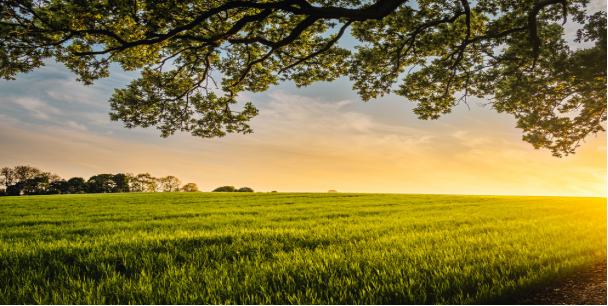

The diagram above was exported from draw.io. Its source (the exported page's mxGraphModel, read from the mxfile embedded in the PNG):
<mxGraphModel dx="782" dy="436" grid="1" gridSize="10" guides="1" tooltips="1" connect="1" arrows="1" fold="1" page="1" pageScale="1" pageWidth="850" pageHeight="1100" math="0" shadow="0">
  <root>
    <mxCell id="0" />
    <mxCell id="1" parent="0" />
    <mxCell id="Y7s9Twl4_UqNxjHoC9CZ-5" value="" style="endArrow=none;html=1;" parent="1" edge="1">
      <mxGeometry width="50" height="50" relative="1" as="geometry">
        <mxPoint x="130" y="250" as="sourcePoint" />
        <mxPoint x="130" y="160" as="targetPoint" />
      </mxGeometry>
    </mxCell>
    <mxCell id="Y7s9Twl4_UqNxjHoC9CZ-6" value="" style="endArrow=none;html=1;" parent="1" edge="1">
      <mxGeometry width="50" height="50" relative="1" as="geometry">
        <mxPoint x="130" y="160" as="sourcePoint" />
        <mxPoint x="220" y="160" as="targetPoint" />
      </mxGeometry>
    </mxCell>
    <mxCell id="Y7s9Twl4_UqNxjHoC9CZ-7" value="" style="endArrow=none;html=1;" parent="1" edge="1">
      <mxGeometry width="50" height="50" relative="1" as="geometry">
        <mxPoint x="130" y="250" as="sourcePoint" />
        <mxPoint x="220" y="250" as="targetPoint" />
        <Array as="points">
          <mxPoint x="190" y="250" />
        </Array>
      </mxGeometry>
    </mxCell>
    <mxCell id="Y7s9Twl4_UqNxjHoC9CZ-9" value="&lt;h4&gt;&lt;br&gt;&lt;/h4&gt;&lt;div style=&quot;text-align: justify&quot;&gt;&lt;/div&gt;" style="rounded=0;whiteSpace=wrap;html=1;fontStyle=1;labelPosition=center;verticalLabelPosition=middle;align=center;verticalAlign=middle;gradientColor=#97d077;fillColor=#d5e8d4;strokeColor=#82b366;" parent="1" vertex="1">
      <mxGeometry x="230" y="110" width="140" height="180" as="geometry" />
    </mxCell>
    <mxCell id="Y7s9Twl4_UqNxjHoC9CZ-10" value="&lt;h4&gt;&lt;font face=&quot;Times New Roman&quot; style=&quot;font-size: 13px&quot;&gt;WEB SERVICE&lt;/font&gt;&amp;nbsp;&lt;/h4&gt;" style="text;html=1;strokeColor=none;fillColor=none;align=center;verticalAlign=middle;whiteSpace=wrap;rounded=0;" parent="1" vertex="1">
      <mxGeometry x="230" y="120" width="100" height="30" as="geometry" />
    </mxCell>
    <mxCell id="Y7s9Twl4_UqNxjHoC9CZ-11" value="&lt;div style=&quot;font-size: 13px&quot;&gt;&lt;ul style=&quot;font-size: 13px&quot;&gt;&lt;li style=&quot;font-size: 13px&quot;&gt;&lt;span style=&quot;font-size: 13px&quot;&gt;&lt;font style=&quot;font-size: 13px&quot;&gt;Dynamic insights for single user story and acceptance criteria&lt;/font&gt;&lt;/span&gt;&lt;/li&gt;&lt;/ul&gt;&lt;/div&gt;" style="text;html=1;strokeColor=none;fillColor=none;align=left;verticalAlign=middle;whiteSpace=wrap;rounded=0;fontSize=13;fontFamily=Times New Roman;" parent="1" vertex="1">
      <mxGeometry x="220" y="150" width="150" height="60" as="geometry" />
    </mxCell>
    <mxCell id="Y7s9Twl4_UqNxjHoC9CZ-14" value="&lt;ul&gt;&lt;li style=&quot;text-align: justify&quot;&gt;&lt;span style=&quot;font-family: &amp;#34;times new roman&amp;#34; ; font-size: 13px&quot;&gt;Audit the bulk of sprint data&lt;/span&gt;&lt;/li&gt;&lt;/ul&gt;" style="text;html=1;strokeColor=none;fillColor=none;align=right;verticalAlign=middle;whiteSpace=wrap;rounded=0;" parent="1" vertex="1">
      <mxGeometry x="220" y="180" width="140" height="100" as="geometry" />
    </mxCell>
    <mxCell id="Y7s9Twl4_UqNxjHoC9CZ-16" value="" style="endArrow=none;html=1;fontFamily=Times New Roman;fontSize=13;" parent="1" edge="1">
      <mxGeometry width="50" height="50" relative="1" as="geometry">
        <mxPoint x="220" y="320" as="sourcePoint" />
        <mxPoint x="220" y="80" as="targetPoint" />
      </mxGeometry>
    </mxCell>
    <mxCell id="Y7s9Twl4_UqNxjHoC9CZ-17" value="" style="endArrow=none;html=1;fontFamily=Times New Roman;fontSize=13;" parent="1" edge="1">
      <mxGeometry width="50" height="50" relative="1" as="geometry">
        <mxPoint x="220" y="320" as="sourcePoint" />
        <mxPoint x="580" y="320" as="targetPoint" />
      </mxGeometry>
    </mxCell>
    <mxCell id="Y7s9Twl4_UqNxjHoC9CZ-18" value="" style="endArrow=none;html=1;fontFamily=Times New Roman;fontSize=13;" parent="1" edge="1">
      <mxGeometry width="50" height="50" relative="1" as="geometry">
        <mxPoint x="220" y="80" as="sourcePoint" />
        <mxPoint x="580" y="80" as="targetPoint" />
      </mxGeometry>
    </mxCell>
    <mxCell id="Y7s9Twl4_UqNxjHoC9CZ-20" value="" style="rounded=1;whiteSpace=wrap;html=1;fontFamily=Times New Roman;fontSize=13;align=center;gradientColor=#ffd966;fillColor=#fff2cc;strokeColor=#d6b656;" parent="1" vertex="1">
      <mxGeometry x="460" y="130" width="100" height="30" as="geometry" />
    </mxCell>
    <mxCell id="Y7s9Twl4_UqNxjHoC9CZ-21" value="Rake Algorithm&amp;nbsp;" style="text;html=1;align=center;verticalAlign=middle;whiteSpace=wrap;rounded=0;fontFamily=Times New Roman;fontSize=13;" parent="1" vertex="1">
      <mxGeometry x="465" y="135" width="90" height="20" as="geometry" />
    </mxCell>
    <mxCell id="Y7s9Twl4_UqNxjHoC9CZ-25" value="" style="rounded=1;whiteSpace=wrap;html=1;fontFamily=Times New Roman;fontSize=13;align=center;gradientColor=#ffd966;fillColor=#fff2cc;strokeColor=#d6b656;" parent="1" vertex="1">
      <mxGeometry x="460" y="250" width="100" height="30" as="geometry" />
    </mxCell>
    <mxCell id="Y7s9Twl4_UqNxjHoC9CZ-27" value="Rule Engine" style="text;html=1;strokeColor=none;fillColor=none;align=center;verticalAlign=middle;whiteSpace=wrap;rounded=0;fontFamily=Times New Roman;fontSize=13;" parent="1" vertex="1">
      <mxGeometry x="460" y="255" width="80" height="20" as="geometry" />
    </mxCell>
    <mxCell id="Y7s9Twl4_UqNxjHoC9CZ-28" value="" style="rounded=1;whiteSpace=wrap;html=1;fontFamily=Times New Roman;fontSize=13;align=center;fillColor=#fff2cc;strokeColor=#d6b656;gradientColor=#ffd966;" parent="1" vertex="1">
      <mxGeometry x="460" y="190" width="100" height="30" as="geometry" />
    </mxCell>
    <mxCell id="Y7s9Twl4_UqNxjHoC9CZ-29" value="NLP" style="text;html=1;strokeColor=none;fillColor=none;align=center;verticalAlign=middle;whiteSpace=wrap;rounded=0;fontFamily=Times New Roman;fontSize=13;" parent="1" vertex="1">
      <mxGeometry x="460" y="195" width="40" height="20" as="geometry" />
    </mxCell>
    <mxCell id="Y7s9Twl4_UqNxjHoC9CZ-30" value="" style="endArrow=classic;html=1;fontFamily=Times New Roman;fontSize=13;entryX=0;entryY=0.5;entryDx=0;entryDy=0;" parent="1" target="Y7s9Twl4_UqNxjHoC9CZ-20" edge="1">
      <mxGeometry width="50" height="50" relative="1" as="geometry">
        <mxPoint x="371" y="145" as="sourcePoint" />
        <mxPoint x="430" y="160" as="targetPoint" />
      </mxGeometry>
    </mxCell>
    <mxCell id="Y7s9Twl4_UqNxjHoC9CZ-31" value="Acceptance" style="text;html=1;strokeColor=none;fillColor=none;align=center;verticalAlign=middle;whiteSpace=wrap;rounded=0;fontFamily=Times New Roman;fontSize=13;" parent="1" vertex="1">
      <mxGeometry x="400" y="130" width="40" height="10" as="geometry" />
    </mxCell>
    <mxCell id="Y7s9Twl4_UqNxjHoC9CZ-32" value="Criteria" style="text;html=1;strokeColor=none;fillColor=none;align=center;verticalAlign=middle;whiteSpace=wrap;rounded=0;fontFamily=Times New Roman;fontSize=13;" parent="1" vertex="1">
      <mxGeometry x="390" y="150" width="50" height="10" as="geometry" />
    </mxCell>
    <mxCell id="Y7s9Twl4_UqNxjHoC9CZ-33" value="" style="endArrow=classic;html=1;fontFamily=Times New Roman;fontSize=13;entryX=0;entryY=0.5;entryDx=0;entryDy=0;" parent="1" target="Y7s9Twl4_UqNxjHoC9CZ-25" edge="1">
      <mxGeometry width="50" height="50" relative="1" as="geometry">
        <mxPoint x="373" y="265" as="sourcePoint" />
        <mxPoint x="430" y="160" as="targetPoint" />
      </mxGeometry>
    </mxCell>
    <mxCell id="Y7s9Twl4_UqNxjHoC9CZ-34" value="User story" style="text;html=1;strokeColor=none;fillColor=none;align=center;verticalAlign=middle;whiteSpace=wrap;rounded=0;fontFamily=Times New Roman;fontSize=13;" parent="1" vertex="1">
      <mxGeometry x="375" y="250" width="80" height="10" as="geometry" />
    </mxCell>
    <mxCell id="Y7s9Twl4_UqNxjHoC9CZ-36" value="" style="endArrow=classic;html=1;fontFamily=Times New Roman;fontSize=13;entryX=0;entryY=0.5;entryDx=0;entryDy=0;" parent="1" target="Y7s9Twl4_UqNxjHoC9CZ-28" edge="1">
      <mxGeometry width="50" height="50" relative="1" as="geometry">
        <mxPoint x="369" y="205" as="sourcePoint" />
        <mxPoint x="430" y="150" as="targetPoint" />
      </mxGeometry>
    </mxCell>
    <mxCell id="Y7s9Twl4_UqNxjHoC9CZ-37" value="Both Criteria&amp;nbsp;" style="text;html=1;strokeColor=none;fillColor=none;align=center;verticalAlign=middle;whiteSpace=wrap;rounded=0;fontFamily=Times New Roman;fontSize=13;" parent="1" vertex="1">
      <mxGeometry x="375" y="190" width="75" height="10" as="geometry" />
    </mxCell>
    <mxCell id="Y7s9Twl4_UqNxjHoC9CZ-38" value="&amp;amp; User story" style="text;html=1;strokeColor=none;fillColor=none;align=center;verticalAlign=middle;whiteSpace=wrap;rounded=0;fontFamily=Times New Roman;fontSize=13;" parent="1" vertex="1">
      <mxGeometry x="375" y="210" width="75" height="10" as="geometry" />
    </mxCell>
    <mxCell id="Y7s9Twl4_UqNxjHoC9CZ-40" value="" style="endArrow=none;html=1;fontFamily=Times New Roman;fontSize=13;" parent="1" edge="1">
      <mxGeometry width="50" height="50" relative="1" as="geometry">
        <mxPoint x="580" y="320" as="sourcePoint" />
        <mxPoint x="580" y="80" as="targetPoint" />
        <Array as="points">
          <mxPoint x="580" y="160" />
        </Array>
      </mxGeometry>
    </mxCell>
    <mxCell id="Y7s9Twl4_UqNxjHoC9CZ-42" value="&lt;b&gt;&lt;font style=&quot;font-size: 13px&quot;&gt;BACKEND&lt;/font&gt;&lt;/b&gt;" style="text;html=1;strokeColor=none;fillColor=none;align=center;verticalAlign=middle;whiteSpace=wrap;rounded=0;fontFamily=Times New Roman;fontSize=13;" parent="1" vertex="1">
      <mxGeometry x="460" y="100" width="70" height="20" as="geometry" />
    </mxCell>
    <mxCell id="Y7s9Twl4_UqNxjHoC9CZ-43" value="" style="endArrow=none;html=1;fontFamily=Times New Roman;fontSize=13;" parent="1" edge="1">
      <mxGeometry width="50" height="50" relative="1" as="geometry">
        <mxPoint x="90" y="210" as="sourcePoint" />
        <mxPoint x="120" y="210" as="targetPoint" />
        <Array as="points">
          <mxPoint x="110" y="210" />
          <mxPoint x="130" y="210" />
        </Array>
      </mxGeometry>
    </mxCell>
    <mxCell id="Y7s9Twl4_UqNxjHoC9CZ-46" value="User story" style="text;html=1;strokeColor=none;fillColor=none;align=center;verticalAlign=middle;whiteSpace=wrap;rounded=0;fontFamily=Times New Roman;fontSize=13;" parent="1" vertex="1">
      <mxGeometry x="140" y="140" width="60" height="20" as="geometry" />
    </mxCell>
    <mxCell id="Y7s9Twl4_UqNxjHoC9CZ-47" value="Acceptance" style="text;html=1;strokeColor=none;fillColor=none;align=center;verticalAlign=middle;whiteSpace=wrap;rounded=0;fontFamily=Times New Roman;fontSize=13;" parent="1" vertex="1">
      <mxGeometry x="150" y="230" width="60" height="20" as="geometry" />
    </mxCell>
    <mxCell id="Y7s9Twl4_UqNxjHoC9CZ-48" value="Criteria" style="text;html=1;strokeColor=none;fillColor=none;align=center;verticalAlign=middle;whiteSpace=wrap;rounded=0;fontFamily=Times New Roman;fontSize=13;" parent="1" vertex="1">
      <mxGeometry x="140" y="240" width="60" height="35" as="geometry" />
    </mxCell>
    <mxCell id="Y7s9Twl4_UqNxjHoC9CZ-50" value="&lt;b&gt;USER&lt;/b&gt;" style="text;html=1;strokeColor=none;fillColor=none;align=center;verticalAlign=middle;whiteSpace=wrap;rounded=0;fontFamily=Times New Roman;fontSize=13;" parent="1" vertex="1">
      <mxGeometry x="40" y="235" width="40" height="20" as="geometry" />
    </mxCell>
    <mxCell id="Y7s9Twl4_UqNxjHoC9CZ-51" value="" style="rounded=0;whiteSpace=wrap;html=1;fontFamily=Times New Roman;fontSize=13;align=center;gradientColor=#b3b3b3;fillColor=#f5f5f5;strokeColor=#666666;" parent="1" vertex="1">
      <mxGeometry x="200" y="370" width="400" height="60" as="geometry" />
    </mxCell>
    <mxCell id="Y7s9Twl4_UqNxjHoC9CZ-52" value="" style="rounded=1;whiteSpace=wrap;html=1;fontFamily=Times New Roman;fontSize=13;align=center;fillColor=#cce5ff;strokeColor=#36393d;" parent="1" vertex="1">
      <mxGeometry x="220" y="380" width="80" height="40" as="geometry" />
    </mxCell>
    <mxCell id="Y7s9Twl4_UqNxjHoC9CZ-53" value="" style="rounded=1;whiteSpace=wrap;html=1;fontFamily=Times New Roman;fontSize=13;align=center;fillColor=#cce5ff;strokeColor=#36393d;" parent="1" vertex="1">
      <mxGeometry x="310" y="380" width="90" height="40" as="geometry" />
    </mxCell>
    <mxCell id="Y7s9Twl4_UqNxjHoC9CZ-54" value="" style="rounded=1;whiteSpace=wrap;html=1;fontFamily=Times New Roman;fontSize=13;align=center;fillColor=#cce5ff;strokeColor=#36393d;" parent="1" vertex="1">
      <mxGeometry x="410" y="380" width="80" height="40" as="geometry" />
    </mxCell>
    <mxCell id="Y7s9Twl4_UqNxjHoC9CZ-55" value="" style="rounded=1;whiteSpace=wrap;html=1;fontFamily=Times New Roman;fontSize=13;align=center;fillColor=#cce5ff;strokeColor=#36393d;" parent="1" vertex="1">
      <mxGeometry x="500" y="380" width="90" height="40" as="geometry" />
    </mxCell>
    <mxCell id="Y7s9Twl4_UqNxjHoC9CZ-56" value="Acceptance Criteria Score" style="text;html=1;strokeColor=none;fillColor=none;align=center;verticalAlign=middle;whiteSpace=wrap;rounded=0;fontFamily=Times New Roman;fontSize=13;" parent="1" vertex="1">
      <mxGeometry x="220" y="390" width="80" height="20" as="geometry" />
    </mxCell>
    <mxCell id="Y7s9Twl4_UqNxjHoC9CZ-57" value="Semantic Score" style="text;html=1;strokeColor=none;fillColor=none;align=center;verticalAlign=middle;whiteSpace=wrap;rounded=0;fontFamily=Times New Roman;fontSize=13;" parent="1" vertex="1">
      <mxGeometry x="325" y="390" width="60" height="20" as="geometry" />
    </mxCell>
    <mxCell id="Y7s9Twl4_UqNxjHoC9CZ-58" value="&lt;font style=&quot;font-size: 13px&quot;&gt;Keywords&lt;/font&gt;" style="text;html=1;strokeColor=none;fillColor=none;align=center;verticalAlign=middle;whiteSpace=wrap;rounded=0;fontFamily=Times New Roman;fontSize=13;" parent="1" vertex="1">
      <mxGeometry x="420" y="390" width="60" height="20" as="geometry" />
    </mxCell>
    <mxCell id="Y7s9Twl4_UqNxjHoC9CZ-63" value="Observations" style="text;html=1;strokeColor=none;fillColor=none;align=center;verticalAlign=middle;whiteSpace=wrap;rounded=0;fontFamily=Times New Roman;fontSize=13;" parent="1" vertex="1">
      <mxGeometry x="524" y="390" width="40" height="20" as="geometry" />
    </mxCell>
    <mxCell id="Y7s9Twl4_UqNxjHoC9CZ-71" value="&lt;b&gt;OUTPUT&lt;/b&gt;" style="text;html=1;strokeColor=none;fillColor=none;align=center;verticalAlign=middle;whiteSpace=wrap;rounded=0;fontFamily=Times New Roman;fontSize=13;" parent="1" vertex="1">
      <mxGeometry x="145" y="370" width="40" height="20" as="geometry" />
    </mxCell>
    <mxCell id="Y7s9Twl4_UqNxjHoC9CZ-74" value="" style="shape=singleArrow;direction=south;whiteSpace=wrap;html=1;fontFamily=Times New Roman;fontSize=13;align=center;" parent="1" vertex="1">
      <mxGeometry x="282.5" y="290" width="35" height="80" as="geometry" />
    </mxCell>
    <mxCell id="cW2qX5Zpapazj0oO19zg-2" value="" style="shape=image;html=1;verticalAlign=top;verticalLabelPosition=bottom;labelBackgroundColor=#ffffff;imageAspect=0;aspect=fixed;image=https://cdn4.iconfinder.com/data/icons/logos-and-brands/512/267_Python_logo-128.png" parent="1" vertex="1">
      <mxGeometry x="530" y="92" width="38" height="38" as="geometry" />
    </mxCell>
    <mxCell id="cW2qX5Zpapazj0oO19zg-4" value="" style="outlineConnect=0;dashed=0;verticalLabelPosition=bottom;verticalAlign=top;align=center;html=1;shape=mxgraph.aws3.machine_learning;fillColor=#2E73B8;gradientColor=none;" parent="1" vertex="1">
      <mxGeometry x="330" y="115" width="30" height="35" as="geometry" />
    </mxCell>
    <mxCell id="cW2qX5Zpapazj0oO19zg-7" value="" style="shape=image;html=1;verticalAlign=top;verticalLabelPosition=bottom;labelBackgroundColor=#ffffff;imageAspect=0;aspect=fixed;image=https://cdn4.iconfinder.com/data/icons/simplicio/128x128/load_download.png" parent="1" vertex="1">
      <mxGeometry x="150" y="390" width="30" height="30" as="geometry" />
    </mxCell>
    <mxCell id="cW2qX5Zpapazj0oO19zg-8" value="" style="aspect=fixed;pointerEvents=1;shadow=0;dashed=0;html=1;strokeColor=none;labelPosition=center;verticalLabelPosition=bottom;verticalAlign=top;align=center;fillColor=#00188D;shape=mxgraph.azure.user" parent="1" vertex="1">
      <mxGeometry x="36.5" y="180" width="47" height="50" as="geometry" />
    </mxCell>
  </root>
</mxGraphModel>